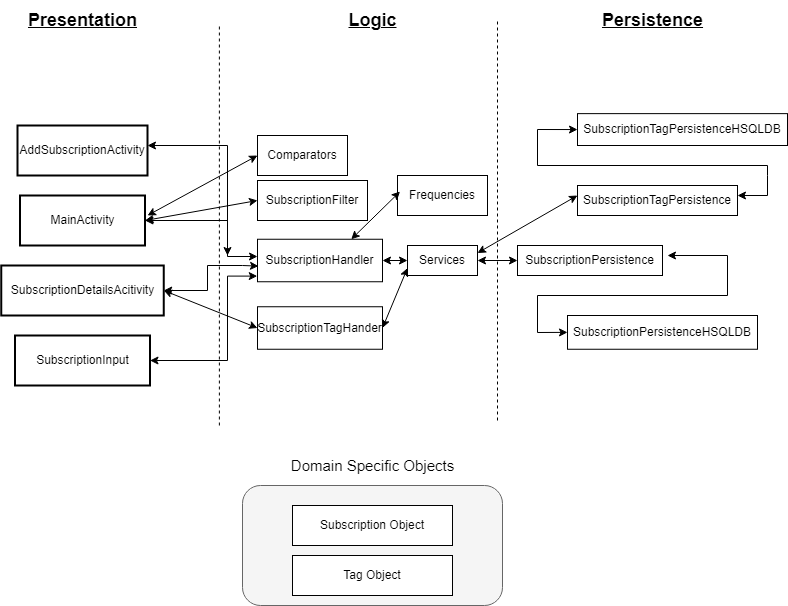

The diagram above was exported from draw.io. Its source (the exported page's mxGraphModel, read from the mxfile embedded in the PNG):
<mxGraphModel dx="794" dy="413" grid="1" gridSize="10" guides="1" tooltips="1" connect="1" arrows="1" fold="1" page="1" pageScale="1" pageWidth="850" pageHeight="1100" background="none" math="0" shadow="0">
  <root>
    <mxCell id="0" />
    <mxCell id="1" parent="0" />
    <mxCell id="ZT1-NWiN0MS0qCFDkimz-2" value="" style="rounded=1;whiteSpace=wrap;html=1;fillColor=#f5f5f5;fontColor=#333333;strokeColor=#666666;" parent="1" vertex="1">
      <mxGeometry x="295" y="570" width="260" height="120" as="geometry" />
    </mxCell>
    <mxCell id="ZT1-NWiN0MS0qCFDkimz-3" value="&lt;font style=&quot;font-size: 15px;&quot;&gt;Domain Specific Objects&lt;/font&gt;" style="text;html=1;align=center;verticalAlign=middle;resizable=0;points=[];autosize=1;strokeColor=none;fillColor=none;" parent="1" vertex="1">
      <mxGeometry x="330" y="535" width="190" height="30" as="geometry" />
    </mxCell>
    <mxCell id="ZT1-NWiN0MS0qCFDkimz-7" value="Subscription Object" style="rounded=0;whiteSpace=wrap;html=1;" parent="1" vertex="1">
      <mxGeometry x="345" y="590" width="160" height="40" as="geometry" />
    </mxCell>
    <mxCell id="ZT1-NWiN0MS0qCFDkimz-9" value="" style="endArrow=none;dashed=1;html=1;rounded=0;" parent="1" edge="1">
      <mxGeometry width="50" height="50" relative="1" as="geometry">
        <mxPoint x="271.88" y="510" as="sourcePoint" />
        <mxPoint x="271.88" y="110" as="targetPoint" />
      </mxGeometry>
    </mxCell>
    <mxCell id="ZT1-NWiN0MS0qCFDkimz-10" value="" style="endArrow=none;dashed=1;html=1;rounded=0;" parent="1" edge="1">
      <mxGeometry width="50" height="50" relative="1" as="geometry">
        <mxPoint x="550" y="505" as="sourcePoint" />
        <mxPoint x="550" y="105" as="targetPoint" />
      </mxGeometry>
    </mxCell>
    <mxCell id="ZT1-NWiN0MS0qCFDkimz-11" value="&lt;b&gt;&lt;u&gt;&lt;font style=&quot;font-size: 18px;&quot;&gt;Presentation&lt;/font&gt;&lt;/u&gt;&lt;/b&gt;" style="text;html=1;align=center;verticalAlign=middle;resizable=0;points=[];autosize=1;strokeColor=none;fillColor=none;" parent="1" vertex="1">
      <mxGeometry x="70" y="85" width="130" height="40" as="geometry" />
    </mxCell>
    <mxCell id="ZT1-NWiN0MS0qCFDkimz-12" value="&lt;b&gt;&lt;u&gt;&lt;font style=&quot;font-size: 18px;&quot;&gt;Logic&lt;/font&gt;&lt;/u&gt;&lt;/b&gt;" style="text;html=1;align=center;verticalAlign=middle;resizable=0;points=[];autosize=1;strokeColor=none;fillColor=none;" parent="1" vertex="1">
      <mxGeometry x="390" y="85" width="70" height="40" as="geometry" />
    </mxCell>
    <mxCell id="ZT1-NWiN0MS0qCFDkimz-13" value="&lt;b&gt;&lt;u&gt;&lt;font style=&quot;font-size: 18px;&quot;&gt;Persistence&lt;/font&gt;&lt;/u&gt;&lt;/b&gt;" style="text;html=1;align=center;verticalAlign=middle;resizable=0;points=[];autosize=1;strokeColor=none;fillColor=none;" parent="1" vertex="1">
      <mxGeometry x="645" y="90" width="120" height="30" as="geometry" />
    </mxCell>
    <mxCell id="obZyH_bNBYnRd3dTQGoe-1" style="edgeStyle=orthogonalEdgeStyle;rounded=0;orthogonalLoop=1;jettySize=auto;html=1;exitX=1;exitY=0.5;exitDx=0;exitDy=0;startArrow=classic;startFill=1;" parent="1" source="ZT1-NWiN0MS0qCFDkimz-15" target="ZT1-NWiN0MS0qCFDkimz-22" edge="1">
      <mxGeometry relative="1" as="geometry">
        <mxPoint x="340" y="340" as="targetPoint" />
        <Array as="points">
          <mxPoint x="280" y="305" />
          <mxPoint x="280" y="341" />
        </Array>
      </mxGeometry>
    </mxCell>
    <mxCell id="ZT1-NWiN0MS0qCFDkimz-15" value="MainActivity" style="rounded=0;whiteSpace=wrap;html=1;strokeWidth=2;" parent="1" vertex="1">
      <mxGeometry x="72.5" y="280" width="125" height="50" as="geometry" />
    </mxCell>
    <mxCell id="ZT1-NWiN0MS0qCFDkimz-16" value="AddSubscriptionActivity" style="rounded=0;whiteSpace=wrap;html=1;strokeWidth=2;" parent="1" vertex="1">
      <mxGeometry x="70" y="210" width="130" height="50" as="geometry" />
    </mxCell>
    <mxCell id="obZyH_bNBYnRd3dTQGoe-2" style="edgeStyle=orthogonalEdgeStyle;rounded=0;orthogonalLoop=1;jettySize=auto;html=1;exitX=1;exitY=0.5;exitDx=0;exitDy=0;startArrow=classic;startFill=1;entryX=0.008;entryY=0.632;entryDx=0;entryDy=0;entryPerimeter=0;" parent="1" source="ZT1-NWiN0MS0qCFDkimz-17" target="ZT1-NWiN0MS0qCFDkimz-22" edge="1">
      <mxGeometry relative="1" as="geometry">
        <mxPoint x="340" y="350" as="targetPoint" />
        <Array as="points">
          <mxPoint x="260" y="375" />
          <mxPoint x="260" y="350" />
          <mxPoint x="295" y="350" />
        </Array>
      </mxGeometry>
    </mxCell>
    <mxCell id="ZT1-NWiN0MS0qCFDkimz-17" value="SubscriptionDetailsAcitivity" style="rounded=0;whiteSpace=wrap;html=1;strokeWidth=2;" parent="1" vertex="1">
      <mxGeometry x="53.75" y="350" width="162.5" height="50" as="geometry" />
    </mxCell>
    <mxCell id="ZT1-NWiN0MS0qCFDkimz-22" value="SubscriptionHandler" style="rounded=0;whiteSpace=wrap;html=1;" parent="1" vertex="1">
      <mxGeometry x="310" y="323.75" width="125" height="42.5" as="geometry" />
    </mxCell>
    <mxCell id="ZT1-NWiN0MS0qCFDkimz-23" value="" style="endArrow=classic;startArrow=classic;html=1;rounded=0;exitX=1;exitY=0.5;exitDx=0;exitDy=0;" parent="1" edge="1">
      <mxGeometry width="50" height="50" relative="1" as="geometry">
        <mxPoint x="200" y="230" as="sourcePoint" />
        <mxPoint x="280" y="340" as="targetPoint" />
        <Array as="points">
          <mxPoint x="280" y="230" />
          <mxPoint x="280" y="325" />
        </Array>
      </mxGeometry>
    </mxCell>
    <mxCell id="KDHGwCZ4q04TnJypanx0-9" style="edgeStyle=orthogonalEdgeStyle;rounded=0;orthogonalLoop=1;jettySize=auto;html=1;entryX=1;entryY=0.5;entryDx=0;entryDy=0;endArrow=classic;endFill=1;startArrow=classic;startFill=1;exitX=0;exitY=0.5;exitDx=0;exitDy=0;" parent="1" source="-WX6nWjsNYBXhMt9X1yk-1" target="ZT1-NWiN0MS0qCFDkimz-22" edge="1">
      <mxGeometry relative="1" as="geometry">
        <mxPoint x="570" y="345" as="sourcePoint" />
      </mxGeometry>
    </mxCell>
    <mxCell id="ZT1-NWiN0MS0qCFDkimz-24" value="SubscriptionPersistenceHSQLDB" style="rounded=0;whiteSpace=wrap;html=1;" parent="1" vertex="1">
      <mxGeometry x="620" y="400" width="190" height="33.75" as="geometry" />
    </mxCell>
    <mxCell id="obZyH_bNBYnRd3dTQGoe-3" style="edgeStyle=orthogonalEdgeStyle;rounded=0;orthogonalLoop=1;jettySize=auto;html=1;exitX=1;exitY=0.5;exitDx=0;exitDy=0;startArrow=classic;startFill=1;entryX=-0.002;entryY=0.867;entryDx=0;entryDy=0;entryPerimeter=0;" parent="1" source="KDHGwCZ4q04TnJypanx0-1" target="ZT1-NWiN0MS0qCFDkimz-22" edge="1">
      <mxGeometry relative="1" as="geometry">
        <mxPoint x="290" y="360" as="targetPoint" />
        <Array as="points">
          <mxPoint x="280" y="445" />
          <mxPoint x="280" y="361" />
        </Array>
      </mxGeometry>
    </mxCell>
    <mxCell id="KDHGwCZ4q04TnJypanx0-1" value="SubscriptionInput" style="rounded=0;whiteSpace=wrap;html=1;strokeWidth=2;" parent="1" vertex="1">
      <mxGeometry x="67.5" y="420" width="135" height="50" as="geometry" />
    </mxCell>
    <mxCell id="akCg1VviEl9_QFPZKcdr-1" value="Comparators" style="rounded=0;whiteSpace=wrap;html=1;" parent="1" vertex="1">
      <mxGeometry x="310" y="220" width="90" height="40" as="geometry" />
    </mxCell>
    <mxCell id="akCg1VviEl9_QFPZKcdr-2" value="SubscriptionPersistence" style="rounded=0;whiteSpace=wrap;html=1;" parent="1" vertex="1">
      <mxGeometry x="570" y="330" width="145" height="30" as="geometry" />
    </mxCell>
    <mxCell id="akCg1VviEl9_QFPZKcdr-3" value="" style="endArrow=classic;startArrow=classic;html=1;rounded=0;exitX=0;exitY=0.5;exitDx=0;exitDy=0;" parent="1" source="ZT1-NWiN0MS0qCFDkimz-24" edge="1">
      <mxGeometry width="50" height="50" relative="1" as="geometry">
        <mxPoint x="400" y="390" as="sourcePoint" />
        <mxPoint x="720" y="340" as="targetPoint" />
        <Array as="points">
          <mxPoint x="590" y="417" />
          <mxPoint x="590" y="380" />
          <mxPoint x="780" y="380" />
          <mxPoint x="780" y="340" />
        </Array>
      </mxGeometry>
    </mxCell>
    <mxCell id="akCg1VviEl9_QFPZKcdr-4" value="" style="endArrow=classic;startArrow=classic;html=1;rounded=0;entryX=0;entryY=0.5;entryDx=0;entryDy=0;" parent="1" target="akCg1VviEl9_QFPZKcdr-1" edge="1">
      <mxGeometry width="50" height="50" relative="1" as="geometry">
        <mxPoint x="200" y="300" as="sourcePoint" />
        <mxPoint x="450" y="340" as="targetPoint" />
      </mxGeometry>
    </mxCell>
    <mxCell id="-WX6nWjsNYBXhMt9X1yk-2" value="" style="edgeStyle=orthogonalEdgeStyle;rounded=0;orthogonalLoop=1;jettySize=auto;html=1;entryX=1;entryY=0.5;entryDx=0;entryDy=0;endArrow=classic;endFill=1;startArrow=classic;startFill=1;exitX=0;exitY=0.5;exitDx=0;exitDy=0;" parent="1" source="akCg1VviEl9_QFPZKcdr-2" target="-WX6nWjsNYBXhMt9X1yk-1" edge="1">
      <mxGeometry relative="1" as="geometry">
        <mxPoint x="570" y="345" as="sourcePoint" />
        <mxPoint x="435" y="345" as="targetPoint" />
      </mxGeometry>
    </mxCell>
    <mxCell id="-WX6nWjsNYBXhMt9X1yk-1" value="Services" style="rounded=0;whiteSpace=wrap;html=1;" parent="1" vertex="1">
      <mxGeometry x="460" y="330" width="70" height="30" as="geometry" />
    </mxCell>
    <mxCell id="-WX6nWjsNYBXhMt9X1yk-4" value="Frequencies" style="rounded=0;whiteSpace=wrap;html=1;" parent="1" vertex="1">
      <mxGeometry x="450" y="260" width="90" height="40" as="geometry" />
    </mxCell>
    <mxCell id="-WX6nWjsNYBXhMt9X1yk-6" value="" style="endArrow=classic;startArrow=classic;html=1;rounded=0;exitX=0.75;exitY=0;exitDx=0;exitDy=0;entryX=0.028;entryY=0.402;entryDx=0;entryDy=0;entryPerimeter=0;" parent="1" source="ZT1-NWiN0MS0qCFDkimz-22" target="-WX6nWjsNYBXhMt9X1yk-4" edge="1">
      <mxGeometry width="50" height="50" relative="1" as="geometry">
        <mxPoint x="420" y="380" as="sourcePoint" />
        <mxPoint x="470" y="330" as="targetPoint" />
      </mxGeometry>
    </mxCell>
    <mxCell id="IzuRkl8nixPG1WebKQWs-1" value="SubscriptionFilter" style="rounded=0;whiteSpace=wrap;html=1;" vertex="1" parent="1">
      <mxGeometry x="310" y="265" width="110" height="40" as="geometry" />
    </mxCell>
    <mxCell id="IzuRkl8nixPG1WebKQWs-2" value="" style="endArrow=classic;startArrow=classic;html=1;rounded=0;exitX=0;exitY=0.5;exitDx=0;exitDy=0;entryX=1;entryY=0.5;entryDx=0;entryDy=0;" edge="1" parent="1" source="IzuRkl8nixPG1WebKQWs-1" target="ZT1-NWiN0MS0qCFDkimz-15">
      <mxGeometry width="50" height="50" relative="1" as="geometry">
        <mxPoint x="414" y="334" as="sourcePoint" />
        <mxPoint x="430" y="283" as="targetPoint" />
      </mxGeometry>
    </mxCell>
    <mxCell id="IzuRkl8nixPG1WebKQWs-3" value="SubscriptionTagHander" style="rounded=0;whiteSpace=wrap;html=1;" vertex="1" parent="1">
      <mxGeometry x="310" y="391.25" width="125" height="42.5" as="geometry" />
    </mxCell>
    <mxCell id="IzuRkl8nixPG1WebKQWs-5" value="" style="endArrow=classic;startArrow=classic;html=1;rounded=0;exitX=1;exitY=0.25;exitDx=0;exitDy=0;" edge="1" parent="1" source="-WX6nWjsNYBXhMt9X1yk-1">
      <mxGeometry width="50" height="50" relative="1" as="geometry">
        <mxPoint x="414" y="334" as="sourcePoint" />
        <mxPoint x="630" y="280" as="targetPoint" />
      </mxGeometry>
    </mxCell>
    <mxCell id="IzuRkl8nixPG1WebKQWs-7" value="SubscriptionTagPersistence" style="rounded=0;whiteSpace=wrap;html=1;" vertex="1" parent="1">
      <mxGeometry x="630" y="270" width="160" height="30" as="geometry" />
    </mxCell>
    <mxCell id="IzuRkl8nixPG1WebKQWs-8" value="" style="endArrow=classic;startArrow=classic;html=1;rounded=0;exitX=1;exitY=0.25;exitDx=0;exitDy=0;entryX=0;entryY=0.5;entryDx=0;entryDy=0;" edge="1" parent="1" target="IzuRkl8nixPG1WebKQWs-9">
      <mxGeometry width="50" height="50" relative="1" as="geometry">
        <mxPoint x="790" y="280" as="sourcePoint" />
        <mxPoint x="600" y="250" as="targetPoint" />
        <Array as="points">
          <mxPoint x="820" y="280" />
          <mxPoint x="820" y="260" />
          <mxPoint x="820" y="250" />
          <mxPoint x="590" y="250" />
          <mxPoint x="590" y="214" />
        </Array>
      </mxGeometry>
    </mxCell>
    <mxCell id="IzuRkl8nixPG1WebKQWs-9" value="SubscriptionTagPersistenceHSQLDB" style="rounded=0;whiteSpace=wrap;html=1;" vertex="1" parent="1">
      <mxGeometry x="630" y="198.13" width="210" height="31.87" as="geometry" />
    </mxCell>
    <mxCell id="IzuRkl8nixPG1WebKQWs-11" value="Tag Object" style="rounded=0;whiteSpace=wrap;html=1;" vertex="1" parent="1">
      <mxGeometry x="345" y="640" width="160" height="40" as="geometry" />
    </mxCell>
    <mxCell id="IzuRkl8nixPG1WebKQWs-12" value="" style="endArrow=classic;startArrow=classic;html=1;rounded=0;entryX=0;entryY=0.75;entryDx=0;entryDy=0;exitX=1;exitY=0.5;exitDx=0;exitDy=0;" edge="1" parent="1" source="IzuRkl8nixPG1WebKQWs-3" target="-WX6nWjsNYBXhMt9X1yk-1">
      <mxGeometry width="50" height="50" relative="1" as="geometry">
        <mxPoint x="460" y="410" as="sourcePoint" />
        <mxPoint x="430" y="283" as="targetPoint" />
      </mxGeometry>
    </mxCell>
    <mxCell id="IzuRkl8nixPG1WebKQWs-15" value="" style="endArrow=classic;startArrow=classic;html=1;rounded=0;exitX=0;exitY=0.5;exitDx=0;exitDy=0;entryX=1;entryY=0.5;entryDx=0;entryDy=0;" edge="1" parent="1" source="IzuRkl8nixPG1WebKQWs-3" target="ZT1-NWiN0MS0qCFDkimz-17">
      <mxGeometry width="50" height="50" relative="1" as="geometry">
        <mxPoint x="383" y="401" as="sourcePoint" />
        <mxPoint x="383" y="376" as="targetPoint" />
      </mxGeometry>
    </mxCell>
  </root>
</mxGraphModel>